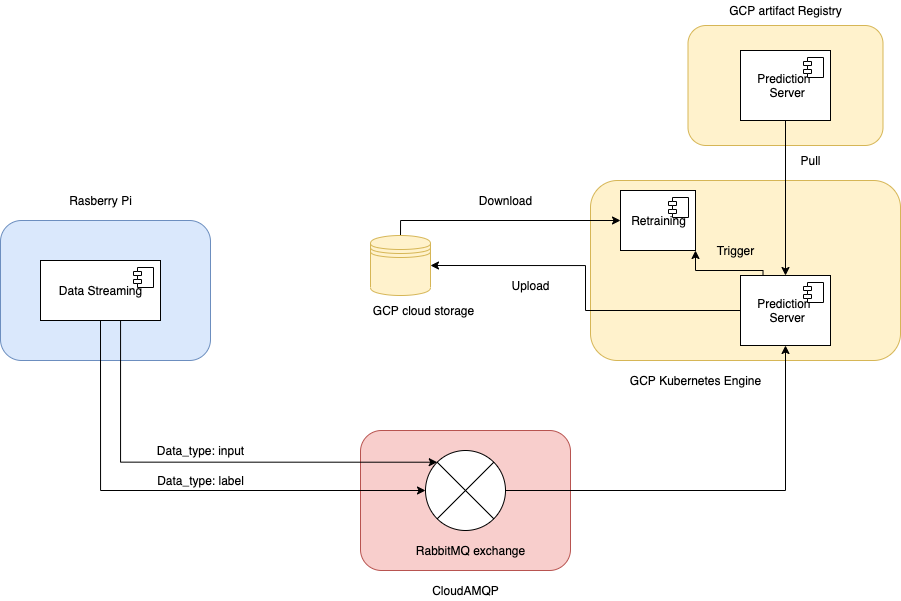

The diagram above was exported from draw.io. Its source (the exported page's mxGraphModel, read from the mxfile embedded in the PNG):
<mxGraphModel dx="1113" dy="728" grid="1" gridSize="10" guides="1" tooltips="1" connect="1" arrows="1" fold="1" page="1" pageScale="1" pageWidth="827" pageHeight="1169" math="0" shadow="0">
  <root>
    <mxCell id="0" />
    <mxCell id="1" parent="0" />
    <mxCell id="FU4h0pJMfonb01sDDBaI-1" value="" style="rounded=1;whiteSpace=wrap;html=1;fillColor=#dae8fc;strokeColor=#6c8ebf;" vertex="1" parent="1">
      <mxGeometry x="100" y="280" width="210" height="140" as="geometry" />
    </mxCell>
    <mxCell id="FU4h0pJMfonb01sDDBaI-2" value="" style="rounded=1;whiteSpace=wrap;html=1;fillColor=#f8cecc;strokeColor=#b85450;" vertex="1" parent="1">
      <mxGeometry x="460" y="490" width="210" height="140" as="geometry" />
    </mxCell>
    <mxCell id="FU4h0pJMfonb01sDDBaI-3" value="" style="rounded=1;whiteSpace=wrap;html=1;fillColor=#fff2cc;strokeColor=#d6b656;" vertex="1" parent="1">
      <mxGeometry x="690" y="240" width="310" height="180" as="geometry" />
    </mxCell>
    <mxCell id="FU4h0pJMfonb01sDDBaI-4" style="edgeStyle=orthogonalEdgeStyle;rounded=0;orthogonalLoop=1;jettySize=auto;html=1;exitX=1;exitY=0.5;exitDx=0;exitDy=0;" edge="1" parent="1" source="FU4h0pJMfonb01sDDBaI-5" target="FU4h0pJMfonb01sDDBaI-18">
      <mxGeometry relative="1" as="geometry">
        <mxPoint x="770" y="490" as="targetPoint" />
        <Array as="points">
          <mxPoint x="885" y="550" />
        </Array>
      </mxGeometry>
    </mxCell>
    <mxCell id="FU4h0pJMfonb01sDDBaI-5" value="" style="shape=sumEllipse;perimeter=ellipsePerimeter;whiteSpace=wrap;html=1;backgroundOutline=1;" vertex="1" parent="1">
      <mxGeometry x="525" y="510" width="80" height="80" as="geometry" />
    </mxCell>
    <mxCell id="FU4h0pJMfonb01sDDBaI-6" value="RabbitMQ exchange" style="text;html=1;align=center;verticalAlign=middle;resizable=0;points=[];autosize=1;strokeColor=none;fillColor=none;" vertex="1" parent="1">
      <mxGeometry x="510" y="600" width="120" height="20" as="geometry" />
    </mxCell>
    <mxCell id="FU4h0pJMfonb01sDDBaI-7" value="CloudAMQP" style="text;html=1;align=center;verticalAlign=middle;resizable=0;points=[];autosize=1;strokeColor=none;fillColor=none;" vertex="1" parent="1">
      <mxGeometry x="525" y="640" width="80" height="20" as="geometry" />
    </mxCell>
    <mxCell id="FU4h0pJMfonb01sDDBaI-8" style="edgeStyle=orthogonalEdgeStyle;rounded=0;orthogonalLoop=1;jettySize=auto;html=1;exitX=0.5;exitY=1;exitDx=0;exitDy=0;entryX=0;entryY=0.5;entryDx=0;entryDy=0;" edge="1" parent="1" source="FU4h0pJMfonb01sDDBaI-10" target="FU4h0pJMfonb01sDDBaI-5">
      <mxGeometry relative="1" as="geometry" />
    </mxCell>
    <mxCell id="FU4h0pJMfonb01sDDBaI-9" style="edgeStyle=orthogonalEdgeStyle;rounded=0;orthogonalLoop=1;jettySize=auto;html=1;exitX=0.75;exitY=1;exitDx=0;exitDy=0;entryX=0;entryY=0;entryDx=0;entryDy=0;" edge="1" parent="1" source="FU4h0pJMfonb01sDDBaI-10" target="FU4h0pJMfonb01sDDBaI-5">
      <mxGeometry relative="1" as="geometry">
        <Array as="points">
          <mxPoint x="220" y="522" />
        </Array>
      </mxGeometry>
    </mxCell>
    <mxCell id="FU4h0pJMfonb01sDDBaI-10" value="Data Streaming" style="html=1;dropTarget=0;" vertex="1" parent="1">
      <mxGeometry x="140" y="320" width="120" height="60" as="geometry" />
    </mxCell>
    <mxCell id="FU4h0pJMfonb01sDDBaI-11" value="" style="shape=module;jettyWidth=8;jettyHeight=4;" vertex="1" parent="FU4h0pJMfonb01sDDBaI-10">
      <mxGeometry x="1" width="20" height="20" relative="1" as="geometry">
        <mxPoint x="-27" y="7" as="offset" />
      </mxGeometry>
    </mxCell>
    <mxCell id="FU4h0pJMfonb01sDDBaI-12" value="Data_type: input" style="text;html=1;align=center;verticalAlign=middle;resizable=0;points=[];autosize=1;strokeColor=none;fillColor=none;" vertex="1" parent="1">
      <mxGeometry x="250" y="500" width="100" height="20" as="geometry" />
    </mxCell>
    <mxCell id="FU4h0pJMfonb01sDDBaI-13" value="Data_type: label" style="text;html=1;align=center;verticalAlign=middle;resizable=0;points=[];autosize=1;strokeColor=none;fillColor=none;" vertex="1" parent="1">
      <mxGeometry x="250" y="530" width="100" height="20" as="geometry" />
    </mxCell>
    <mxCell id="FU4h0pJMfonb01sDDBaI-14" value="Rasberry Pi" style="text;html=1;align=center;verticalAlign=middle;resizable=0;points=[];autosize=1;strokeColor=none;fillColor=none;" vertex="1" parent="1">
      <mxGeometry x="160" y="250" width="80" height="20" as="geometry" />
    </mxCell>
    <mxCell id="FU4h0pJMfonb01sDDBaI-15" style="edgeStyle=orthogonalEdgeStyle;rounded=0;orthogonalLoop=1;jettySize=auto;html=1;exitX=0;exitY=0.5;exitDx=0;exitDy=0;entryX=1;entryY=0.5;entryDx=0;entryDy=0;" edge="1" parent="1" source="FU4h0pJMfonb01sDDBaI-18" target="FU4h0pJMfonb01sDDBaI-33">
      <mxGeometry relative="1" as="geometry" />
    </mxCell>
    <mxCell id="FU4h0pJMfonb01sDDBaI-17" style="edgeStyle=orthogonalEdgeStyle;rounded=0;orthogonalLoop=1;jettySize=auto;html=1;exitX=0.25;exitY=0;exitDx=0;exitDy=0;entryX=1;entryY=1;entryDx=0;entryDy=0;" edge="1" parent="1" source="FU4h0pJMfonb01sDDBaI-18" target="FU4h0pJMfonb01sDDBaI-20">
      <mxGeometry relative="1" as="geometry">
        <Array as="points">
          <mxPoint x="863" y="330" />
          <mxPoint x="795" y="330" />
        </Array>
      </mxGeometry>
    </mxCell>
    <mxCell id="FU4h0pJMfonb01sDDBaI-18" value="Prediction &lt;br&gt;&amp;nbsp;Server" style="html=1;dropTarget=0;" vertex="1" parent="1">
      <mxGeometry x="840" y="335" width="90" height="70" as="geometry" />
    </mxCell>
    <mxCell id="FU4h0pJMfonb01sDDBaI-19" value="" style="shape=module;jettyWidth=8;jettyHeight=4;" vertex="1" parent="FU4h0pJMfonb01sDDBaI-18">
      <mxGeometry x="1" width="20" height="20" relative="1" as="geometry">
        <mxPoint x="-27" y="7" as="offset" />
      </mxGeometry>
    </mxCell>
    <mxCell id="FU4h0pJMfonb01sDDBaI-20" value="Retraining" style="html=1;dropTarget=0;" vertex="1" parent="1">
      <mxGeometry x="720" y="250" width="75" height="60" as="geometry" />
    </mxCell>
    <mxCell id="FU4h0pJMfonb01sDDBaI-21" value="" style="shape=module;jettyWidth=8;jettyHeight=4;" vertex="1" parent="FU4h0pJMfonb01sDDBaI-20">
      <mxGeometry x="1" width="20" height="20" relative="1" as="geometry">
        <mxPoint x="-27" y="7" as="offset" />
      </mxGeometry>
    </mxCell>
    <mxCell id="FU4h0pJMfonb01sDDBaI-23" value="" style="rounded=1;whiteSpace=wrap;html=1;fillColor=#fff2cc;strokeColor=#d6b656;" vertex="1" parent="1">
      <mxGeometry x="787.5" y="85" width="195" height="120" as="geometry" />
    </mxCell>
    <mxCell id="FU4h0pJMfonb01sDDBaI-25" style="edgeStyle=orthogonalEdgeStyle;rounded=0;orthogonalLoop=1;jettySize=auto;html=1;exitX=0.5;exitY=1;exitDx=0;exitDy=0;" edge="1" parent="1" source="FU4h0pJMfonb01sDDBaI-26" target="FU4h0pJMfonb01sDDBaI-18">
      <mxGeometry relative="1" as="geometry" />
    </mxCell>
    <mxCell id="FU4h0pJMfonb01sDDBaI-26" value="Prediction &lt;br&gt;&amp;nbsp;Server" style="html=1;dropTarget=0;" vertex="1" parent="1">
      <mxGeometry x="840" y="110" width="90" height="70" as="geometry" />
    </mxCell>
    <mxCell id="FU4h0pJMfonb01sDDBaI-27" value="" style="shape=module;jettyWidth=8;jettyHeight=4;" vertex="1" parent="FU4h0pJMfonb01sDDBaI-26">
      <mxGeometry x="1" width="20" height="20" relative="1" as="geometry">
        <mxPoint x="-27" y="7" as="offset" />
      </mxGeometry>
    </mxCell>
    <mxCell id="FU4h0pJMfonb01sDDBaI-29" value="Pull" style="text;html=1;align=center;verticalAlign=middle;resizable=0;points=[];autosize=1;strokeColor=none;fillColor=none;" vertex="1" parent="1">
      <mxGeometry x="890" y="210" width="40" height="20" as="geometry" />
    </mxCell>
    <mxCell id="FU4h0pJMfonb01sDDBaI-30" value="GCP artifact Registry" style="text;html=1;align=center;verticalAlign=middle;resizable=0;points=[];autosize=1;strokeColor=none;fillColor=none;" vertex="1" parent="1">
      <mxGeometry x="820" y="60" width="130" height="20" as="geometry" />
    </mxCell>
    <mxCell id="FU4h0pJMfonb01sDDBaI-31" value="GCP cloud storage" style="text;html=1;align=center;verticalAlign=middle;resizable=0;points=[];autosize=1;strokeColor=none;fillColor=none;" vertex="1" parent="1">
      <mxGeometry x="462.5" y="360" width="120" height="20" as="geometry" />
    </mxCell>
    <mxCell id="FU4h0pJMfonb01sDDBaI-37" style="edgeStyle=orthogonalEdgeStyle;rounded=0;orthogonalLoop=1;jettySize=auto;html=1;exitX=0.5;exitY=0;exitDx=0;exitDy=0;entryX=0;entryY=0.5;entryDx=0;entryDy=0;" edge="1" parent="1" source="FU4h0pJMfonb01sDDBaI-33" target="FU4h0pJMfonb01sDDBaI-20">
      <mxGeometry relative="1" as="geometry">
        <Array as="points">
          <mxPoint x="500" y="280" />
        </Array>
      </mxGeometry>
    </mxCell>
    <mxCell id="FU4h0pJMfonb01sDDBaI-33" value="" style="shape=datastore;whiteSpace=wrap;html=1;fillColor=#fff2cc;strokeColor=#d6b656;" vertex="1" parent="1">
      <mxGeometry x="470" y="295" width="60" height="60" as="geometry" />
    </mxCell>
    <mxCell id="FU4h0pJMfonb01sDDBaI-34" value="Upload" style="text;html=1;align=center;verticalAlign=middle;resizable=0;points=[];autosize=1;strokeColor=none;fillColor=none;" vertex="1" parent="1">
      <mxGeometry x="605" y="335" width="50" height="20" as="geometry" />
    </mxCell>
    <mxCell id="FU4h0pJMfonb01sDDBaI-35" value="Download" style="text;html=1;align=center;verticalAlign=middle;resizable=0;points=[];autosize=1;strokeColor=none;fillColor=none;" vertex="1" parent="1">
      <mxGeometry x="570" y="250" width="70" height="20" as="geometry" />
    </mxCell>
    <mxCell id="FU4h0pJMfonb01sDDBaI-36" value="Trigger" style="text;html=1;align=center;verticalAlign=middle;resizable=0;points=[];autosize=1;strokeColor=none;fillColor=none;" vertex="1" parent="1">
      <mxGeometry x="810" y="300" width="50" height="20" as="geometry" />
    </mxCell>
    <mxCell id="FU4h0pJMfonb01sDDBaI-38" value="GCP Kubernetes Engine" style="text;html=1;align=center;verticalAlign=middle;resizable=0;points=[];autosize=1;strokeColor=none;fillColor=none;" vertex="1" parent="1">
      <mxGeometry x="720" y="430" width="150" height="20" as="geometry" />
    </mxCell>
  </root>
</mxGraphModel>